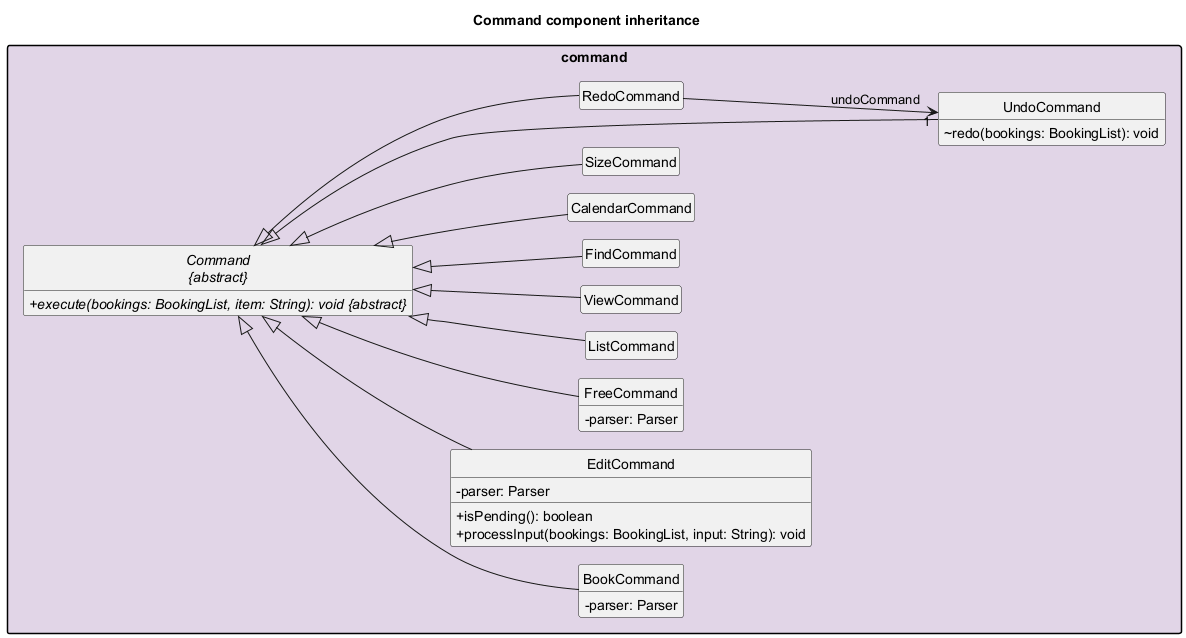

The diagram above was rendered by PlantUML. Its source (embedded in the PNG):
@startuml CommandClassDiagram
title Command component inheritance
left to right direction
skinparam shadowing false
skinparam classAttributeIconSize 0
skinparam packageStyle rectangle
skinparam nodesep 18
skinparam ranksep 35
hide empty members
hide circle

package command #E1D5E7 {
  abstract class "Command\n{abstract}" as Command {
    {abstract} +execute(bookings: BookingList, item: String): void <U+007B>abstract<U+007D>
  }
  class BookCommand {
    -parser: Parser
  }
  class EditCommand {
    -parser: Parser
    +isPending(): boolean
    +processInput(bookings: BookingList, input: String): void
  }
  class FreeCommand {
    -parser: Parser
  }
  class ListCommand
  class ViewCommand
  class FindCommand
  class CalendarCommand
  class SizeCommand
  class UndoCommand {
    ~redo(bookings: BookingList): void
  }
  class RedoCommand

  Command <|-- BookCommand
  Command <|-- EditCommand
  Command <|-- FreeCommand
  Command <|-- ListCommand
  Command <|-- ViewCommand
  Command <|-- FindCommand
  Command <|-- CalendarCommand
  Command <|-- SizeCommand
  Command <|-- UndoCommand
  Command <|-- RedoCommand
  RedoCommand --> "1" UndoCommand : undoCommand
}

@enduml